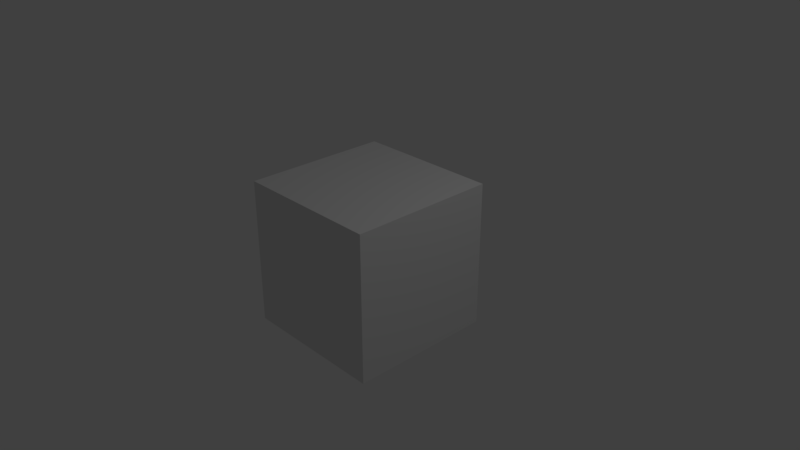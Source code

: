 # Source: run_edit.blend  (saved by Blender 2.79.0; exported with 4.5.12 LTS)
import bpy
from mathutils import Matrix  # noqa: F401  (used for matrix-valued properties, if any)

bpy.ops.wm.read_factory_settings(use_empty=True)
scene = bpy.context.scene
scene.name = 'Scene'

# ---- collections
col_collection_1 = bpy.data.collections.new('Collection 1'); scene.collection.children.link(col_collection_1)

# ---- materials (node trees are filled in below, after node groups)
mat_material = bpy.data.materials.new('Material')
mat_material.alpha_threshold = 0.0
mat_material.use_transparent_shadow = False
mat_material.roughness = 0.5
mat_material.line_color = (0.0, 0.0, 0.0, 1.0)

# ---- material node trees

# ---- world
world_world = bpy.data.worlds.new('World'); scene.world = world_world
world_world.color = (0.05088, 0.05088, 0.05088)
world_world.use_sun_shadow = False
world_world.sun_shadow_jitter_overblur = 0.0
world_world.cycles.sampling_method = 'MANUAL'

# ---- cameras
cam_camera = bpy.data.cameras.new('Camera')
cam_camera.clip_end = 100.0
cam_camera.lens = 35.0
cam_camera.sensor_width = 32.0
cam_camera.sensor_height = 18.0
cam_camera.ortho_scale = 7.314
cam_camera.dof.focus_distance = 0.0
cam_camera.dof.aperture_fstop = 128.0

# ---- lights
light_lamp = bpy.data.lights.new('Lamp', 'POINT')
light_lamp.transmission_factor = 0.0
light_lamp.cutoff_distance = 30.0
light_lamp.energy = 100.0
light_lamp.shadow_buffer_clip_start = 1.001
light_lamp.shadow_soft_size = 0.1
light_lamp.shadow_maximum_resolution = 0.006
light_lamp.use_absolute_resolution = True

# ---- meshes
me_cube = bpy.data.meshes.new('Cube')
me_cube.from_pydata([(1.0, 1.0, -1.0), (1.0, -1.0, -1.0), (-1.0, -1.0, -1.0), (-1.0, 1.0, -1.0), (1.0, 1.0, 1.0), (1.0, -1.0, 1.0), (-1.0, -1.0, 1.0), (-1.0, 1.0, 1.0)], [], [(0, 1, 2, 3), (4, 7, 6, 5), (0, 4, 5, 1), (1, 5, 6, 2), (2, 6, 7, 3), (4, 0, 3, 7)])
me_cube.materials.append(mat_material)
me_cube.use_remesh_preserve_volume = False
me_cube.use_remesh_preserve_attributes = False
me_cube.use_mirror_vertex_groups = False
me_cube.update()

# ---- objects
ob_cube = bpy.data.objects.new('Cube', me_cube)
ob_lamp = bpy.data.objects.new('Lamp', light_lamp)
ob_camera = bpy.data.objects.new('Camera', cam_camera)

# ---- transforms, parenting, visibility, modifiers, constraints
ob_cube.location = (0.0, 0.0, 0.0)
ob_cube.lock_rotations_4d = False
ob_cube.empty_display_type = 'ARROWS'
ob_cube.lineart.crease_threshold = 0.0
ob_lamp.location = (4.076, 1.005, 5.904)
ob_lamp.rotation_euler = (0.6503, 0.05522, 1.866)
ob_lamp.lock_rotations_4d = False
ob_lamp.empty_display_type = 'ARROWS'
ob_lamp.color = (0.0, 0.0, 0.0, 0.0)
ob_lamp.lineart.crease_threshold = 0.0
ob_camera.location = (7.481, -6.508, 5.344)
ob_camera.rotation_euler = (1.109, 0.0, 0.8149)
ob_camera.lock_rotations_4d = False
ob_camera.empty_display_type = 'ARROWS'
ob_camera.color = (0.0, 0.0, 0.0, 0.0)
ob_camera.display_type = 'WIRE'
ob_camera.lineart.crease_threshold = 0.0

# ---- collection membership
col_collection_1.objects.link(ob_cube)
col_collection_1.objects.link(ob_lamp)
col_collection_1.objects.link(ob_camera)

# ---- scene / render settings (as saved in the file)
scene.camera = ob_camera
scene.frame_start = 1; scene.frame_end = 41; scene.frame_set(0)
scene.render.engine = 'BLENDER_EEVEE_NEXT'
scene.render.image_settings.file_format = 'FFMPEG'
scene.render.image_settings.color_mode = 'BW'
scene.render.fps = 8
scene.render.dither_intensity = 0.0
scene.cycles.use_denoising = False
scene.cycles.samples = 128
scene.cycles.sampling_pattern = 'TABULATED_SOBOL'
scene.cycles.use_adaptive_sampling = False
scene.cycles.use_light_tree = False
scene.cycles.blur_glossy = 0.0
scene.cycles.sample_clamp_indirect = 0.0
scene.view_settings.view_transform = 'Standard'
bpy.context.view_layer.update()
